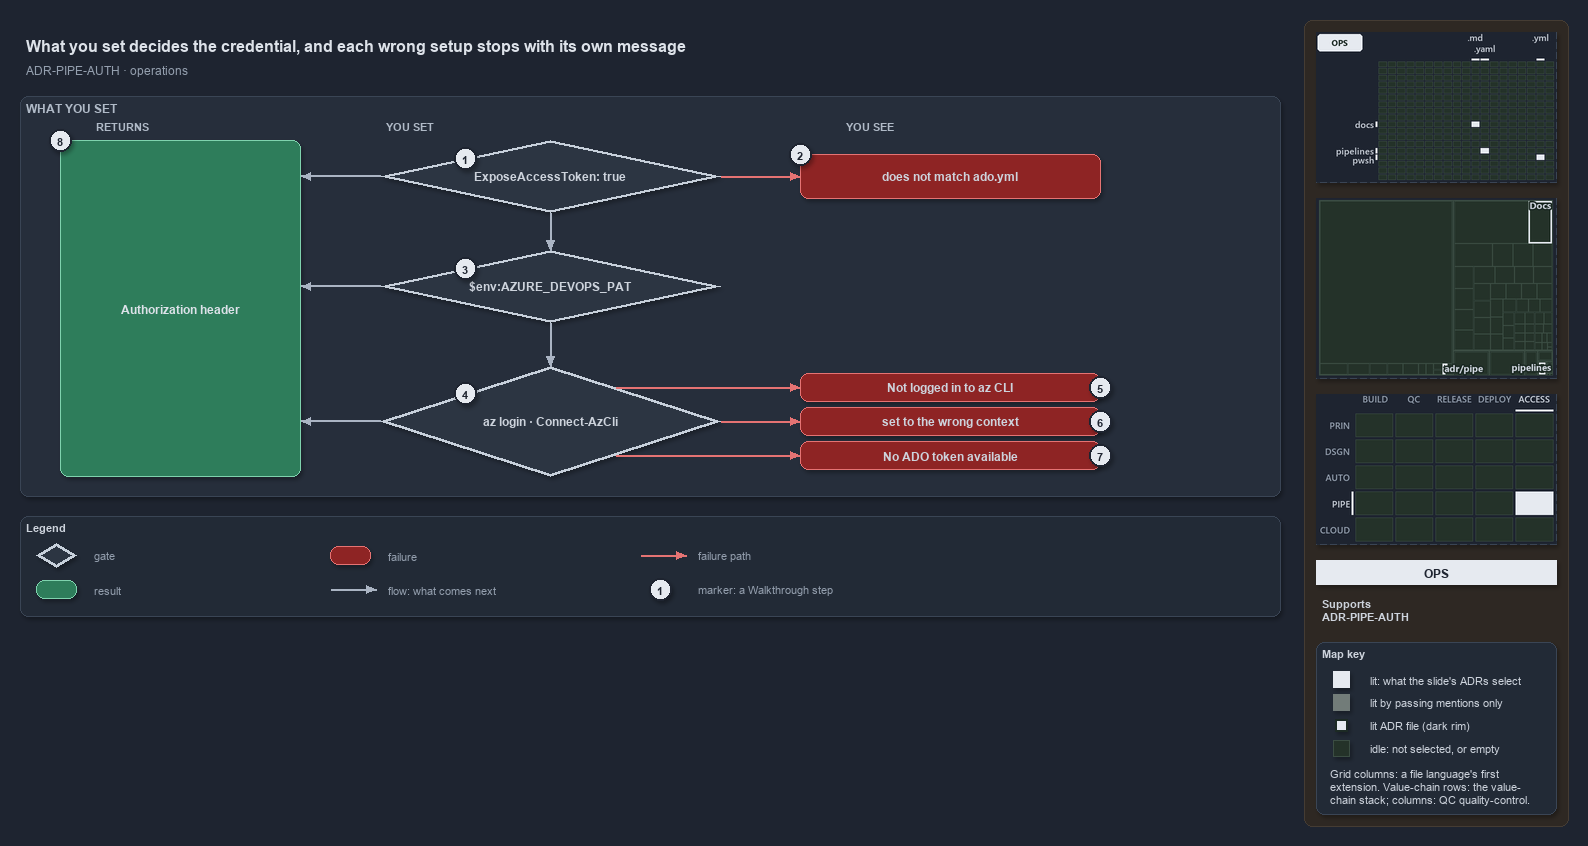

The diagram above was exported from draw.io. Its source (the exported page's mxGraphModel, read from the mxfile embedded in the PNG):
<mxGraphModel dx="1024" dy="768" grid="0" gridSize="10" guides="1" tooltips="1" connect="1" arrows="1" fold="1" page="1" pageScale="1" pageWidth="1572" pageHeight="620" background="#1E2430" math="0" shadow="1">
  <root>
    <mxCell id="0" />
    <mxCell id="1" parent="0" />
    <mxCell id="sidebar-bg" value="" style="rounded=1;arcSize=2;html=1;fillColor=#2E2823;strokeColor=#453C33;shadow=0;" vertex="1" parent="1">
      <mxGeometry x="1304" y="4" width="264" height="806" as="geometry" />
    </mxCell>
    <mxCell id="title" value="What you set decides the credential, and each wrong setup stops with its own message" style="text;html=1;align=left;verticalAlign=middle;fontSize=16;fontStyle=1;fontColor=#DDE2E9;" vertex="1" parent="1">
      <mxGeometry x="20" y="14" width="1260" height="30" as="geometry" />
    </mxCell>
    <mxCell id="subtitle" value="ADR-PIPE-AUTH &amp;#183; operations" style="text;html=1;align=left;verticalAlign=middle;fontSize=12;fontColor=#949FAE;" vertex="1" parent="1">
      <mxGeometry x="20" y="44" width="1240" height="20" as="geometry" />
    </mxCell>
    <mxCell id="band" value="WHAT YOU SET" style="rounded=1;html=1;arcSize=3;fillColor=#262E3B;strokeColor=#3A4555;verticalAlign=top;align=left;spacingLeft=8;fontStyle=1;fontSize=12;fontColor=#B0BAC7;" vertex="1" parent="1">
      <mxGeometry x="20" y="80" width="1260" height="400" as="geometry" />
    </mxCell>
    <mxCell id="col-result" value="RETURNS" style="text;html=1;align=left;verticalAlign=middle;fontSize=11;fontStyle=1;fontColor=#B0BAC7;" vertex="1" parent="1">
      <mxGeometry x="90" y="100" width="120" height="18" as="geometry" />
    </mxCell>
    <mxCell id="col-set" value="YOU SET" style="text;html=1;align=left;verticalAlign=middle;fontSize=11;fontStyle=1;fontColor=#B0BAC7;" vertex="1" parent="1">
      <mxGeometry x="380" y="100" width="120" height="18" as="geometry" />
    </mxCell>
    <mxCell id="col-see" value="YOU SEE" style="text;html=1;align=left;verticalAlign=middle;fontSize=11;fontStyle=1;fontColor=#B0BAC7;" vertex="1" parent="1">
      <mxGeometry x="840" y="100" width="120" height="18" as="geometry" />
    </mxCell>
    <mxCell id="g-expose" value="&lt;b&gt;ExposeAccessToken: true&lt;/b&gt;" style="rhombus;whiteSpace=wrap;html=1;fillColor=#2C3542;strokeColor=#C7D0DB;strokeWidth=3;fontSize=12;fontColor=#CDD3DC;" vertex="1" parent="1">
      <mxGeometry x="380" y="124" width="340" height="72" as="geometry" />
    </mxCell>
    <mxCell id="mark-1" value="1" style="ellipse;html=1;fillColor=#E6EAF0;strokeColor=#1E2430;strokeWidth=2;fontColor=#1E2430;fontStyle=1;fontSize=11;" vertex="1" parent="1">
      <mxGeometry x="454.0" y="131.0" width="22" height="22" as="geometry" />
    </mxCell>
    <mxCell id="g-pat" value="&lt;b&gt;$env:AZURE_DEVOPS_PAT&lt;/b&gt;" style="rhombus;whiteSpace=wrap;html=1;fillColor=#2C3542;strokeColor=#C7D0DB;strokeWidth=3;fontSize=12;fontColor=#CDD3DC;" vertex="1" parent="1">
      <mxGeometry x="380" y="234" width="340" height="72" as="geometry" />
    </mxCell>
    <mxCell id="mark-3" value="3" style="ellipse;html=1;fillColor=#E6EAF0;strokeColor=#1E2430;strokeWidth=2;fontColor=#1E2430;fontStyle=1;fontSize=11;" vertex="1" parent="1">
      <mxGeometry x="454.0" y="241.0" width="22" height="22" as="geometry" />
    </mxCell>
    <mxCell id="g-azlogin" value="&lt;b&gt;az login &amp;#183; Connect-AzCli&lt;/b&gt;" style="rhombus;whiteSpace=wrap;html=1;fillColor=#2C3542;strokeColor=#C7D0DB;strokeWidth=3;fontSize=12;fontColor=#CDD3DC;" vertex="1" parent="1">
      <mxGeometry x="380" y="350" width="340" height="110" as="geometry" />
    </mxCell>
    <mxCell id="mark-4" value="4" style="ellipse;html=1;fillColor=#E6EAF0;strokeColor=#1E2430;strokeWidth=2;fontColor=#1E2430;fontStyle=1;fontSize=11;" vertex="1" parent="1">
      <mxGeometry x="454.0" y="366.5" width="22" height="22" as="geometry" />
    </mxCell>
    <mxCell id="p-e-expose-pat-a" value="" style="text;html=1;strokeColor=none;fillColor=none;" vertex="1" parent="1">
      <mxGeometry x="550" y="196" width="1" height="1" as="geometry" />
    </mxCell>
    <mxCell id="p-e-expose-pat-b" value="" style="text;html=1;strokeColor=none;fillColor=none;" vertex="1" parent="1">
      <mxGeometry x="550" y="234" width="1" height="1" as="geometry" />
    </mxCell>
    <mxCell id="e-expose-pat" value="" style="edgeStyle=orthogonalEdgeStyle;rounded=1;html=1;fontSize=10;endArrow=block;strokeColor=#AAB4C3;fontColor=#CDD3DC;shadow=0;" edge="1" parent="1" source="p-e-expose-pat-a" target="p-e-expose-pat-b">
      <mxGeometry relative="1" as="geometry" />
    </mxCell>
    <mxCell id="p-e-pat-azlogin-a" value="" style="text;html=1;strokeColor=none;fillColor=none;" vertex="1" parent="1">
      <mxGeometry x="550" y="306" width="1" height="1" as="geometry" />
    </mxCell>
    <mxCell id="p-e-pat-azlogin-b" value="" style="text;html=1;strokeColor=none;fillColor=none;" vertex="1" parent="1">
      <mxGeometry x="550" y="350" width="1" height="1" as="geometry" />
    </mxCell>
    <mxCell id="e-pat-azlogin" value="" style="edgeStyle=orthogonalEdgeStyle;rounded=1;html=1;fontSize=10;endArrow=block;strokeColor=#AAB4C3;fontColor=#CDD3DC;shadow=0;" edge="1" parent="1" source="p-e-pat-azlogin-a" target="p-e-pat-azlogin-b">
      <mxGeometry relative="1" as="geometry" />
    </mxCell>
    <mxCell id="r-header" value="&lt;b&gt;Authorization header&lt;/b&gt;" style="rounded=1;whiteSpace=wrap;html=1;arcSize=20;fillColor=#2E7D5B;strokeColor=#7FD3AE;fontColor=#DDE2E9;fontSize=12;" vertex="1" parent="1">
      <mxGeometry x="60" y="124" width="240" height="336" as="geometry" />
    </mxCell>
    <mxCell id="mark-8" value="8" style="ellipse;html=1;fillColor=#E6EAF0;strokeColor=#1E2430;strokeWidth=2;fontColor=#1E2430;fontStyle=1;fontSize=11;" vertex="1" parent="1">
      <mxGeometry x="49" y="113" width="22" height="22" as="geometry" />
    </mxCell>
    <mxCell id="p-e-g-expose-header-a" value="" style="text;html=1;strokeColor=none;fillColor=none;" vertex="1" parent="1">
      <mxGeometry x="380" y="160" width="1" height="1" as="geometry" />
    </mxCell>
    <mxCell id="p-e-g-expose-header-b" value="" style="text;html=1;strokeColor=none;fillColor=none;" vertex="1" parent="1">
      <mxGeometry x="300" y="160" width="1" height="1" as="geometry" />
    </mxCell>
    <mxCell id="e-g-expose-header" value="" style="edgeStyle=orthogonalEdgeStyle;rounded=1;html=1;fontSize=10;endArrow=block;strokeColor=#AAB4C3;fontColor=#CDD3DC;shadow=0;" edge="1" parent="1" source="p-e-g-expose-header-a" target="p-e-g-expose-header-b">
      <mxGeometry relative="1" as="geometry" />
    </mxCell>
    <mxCell id="p-e-g-pat-header-a" value="" style="text;html=1;strokeColor=none;fillColor=none;" vertex="1" parent="1">
      <mxGeometry x="380" y="270" width="1" height="1" as="geometry" />
    </mxCell>
    <mxCell id="p-e-g-pat-header-b" value="" style="text;html=1;strokeColor=none;fillColor=none;" vertex="1" parent="1">
      <mxGeometry x="300" y="270" width="1" height="1" as="geometry" />
    </mxCell>
    <mxCell id="e-g-pat-header" value="" style="edgeStyle=orthogonalEdgeStyle;rounded=1;html=1;fontSize=10;endArrow=block;strokeColor=#AAB4C3;fontColor=#CDD3DC;shadow=0;" edge="1" parent="1" source="p-e-g-pat-header-a" target="p-e-g-pat-header-b">
      <mxGeometry relative="1" as="geometry" />
    </mxCell>
    <mxCell id="p-e-g-azlogin-header-a" value="" style="text;html=1;strokeColor=none;fillColor=none;" vertex="1" parent="1">
      <mxGeometry x="380" y="405" width="1" height="1" as="geometry" />
    </mxCell>
    <mxCell id="p-e-g-azlogin-header-b" value="" style="text;html=1;strokeColor=none;fillColor=none;" vertex="1" parent="1">
      <mxGeometry x="300" y="405" width="1" height="1" as="geometry" />
    </mxCell>
    <mxCell id="e-g-azlogin-header" value="" style="edgeStyle=orthogonalEdgeStyle;rounded=1;html=1;fontSize=10;endArrow=block;strokeColor=#AAB4C3;fontColor=#CDD3DC;shadow=0;" edge="1" parent="1" source="p-e-g-azlogin-header-a" target="p-e-g-azlogin-header-b">
      <mxGeometry relative="1" as="geometry" />
    </mxCell>
    <mxCell id="f-collection" value="&lt;b&gt;does not match ado.yml&lt;/b&gt;" style="rounded=1;whiteSpace=wrap;html=1;arcSize=20;fillColor=#8E2424;strokeColor=#E57373;fontSize=12;" vertex="1" parent="1">
      <mxGeometry x="800" y="138" width="300" height="44" as="geometry" />
    </mxCell>
    <mxCell id="p-e-expose-collection-a" value="" style="text;html=1;strokeColor=none;fillColor=none;" vertex="1" parent="1">
      <mxGeometry x="720" y="160" width="1" height="1" as="geometry" />
    </mxCell>
    <mxCell id="p-e-expose-collection-b" value="" style="text;html=1;strokeColor=none;fillColor=none;" vertex="1" parent="1">
      <mxGeometry x="800" y="160" width="1" height="1" as="geometry" />
    </mxCell>
    <mxCell id="e-expose-collection" value="" style="edgeStyle=orthogonalEdgeStyle;rounded=1;html=1;fontSize=10;endArrow=block;strokeColor=#E57373;fontColor=#CDD3DC;shadow=0;" edge="1" parent="1" source="p-e-expose-collection-a" target="p-e-expose-collection-b">
      <mxGeometry relative="1" as="geometry" />
    </mxCell>
    <mxCell id="mark-2" value="2" style="ellipse;html=1;fillColor=#E6EAF0;strokeColor=#1E2430;strokeWidth=2;fontColor=#1E2430;fontStyle=1;fontSize=11;" vertex="1" parent="1">
      <mxGeometry x="789" y="127" width="22" height="22" as="geometry" />
    </mxCell>
    <mxCell id="f-notloggedin" value="&lt;b&gt;Not logged in to az CLI&lt;/b&gt;" style="rounded=1;whiteSpace=wrap;html=1;arcSize=20;fillColor=#8E2424;strokeColor=#E57373;fontSize=12;" vertex="1" parent="1">
      <mxGeometry x="800" y="357" width="300" height="28" as="geometry" />
    </mxCell>
    <mxCell id="p-e-azlogin-f-notloggedin-a" value="" style="text;html=1;strokeColor=none;fillColor=none;" vertex="1" parent="1">
      <mxGeometry x="615" y="371" width="1" height="1" as="geometry" />
    </mxCell>
    <mxCell id="p-e-azlogin-f-notloggedin-b" value="" style="text;html=1;strokeColor=none;fillColor=none;" vertex="1" parent="1">
      <mxGeometry x="800" y="371" width="1" height="1" as="geometry" />
    </mxCell>
    <mxCell id="e-azlogin-f-notloggedin" value="" style="edgeStyle=orthogonalEdgeStyle;rounded=1;html=1;fontSize=10;endArrow=block;strokeColor=#E57373;fontColor=#CDD3DC;shadow=0;" edge="1" parent="1" source="p-e-azlogin-f-notloggedin-a" target="p-e-azlogin-f-notloggedin-b">
      <mxGeometry relative="1" as="geometry" />
    </mxCell>
    <mxCell id="mark-5" value="5" style="ellipse;html=1;fillColor=#E6EAF0;strokeColor=#1E2430;strokeWidth=2;fontColor=#1E2430;fontStyle=1;fontSize=11;" vertex="1" parent="1">
      <mxGeometry x="1089" y="360" width="22" height="22" as="geometry" />
    </mxCell>
    <mxCell id="f-wrongcontext" value="&lt;b&gt;set to the wrong context&lt;/b&gt;" style="rounded=1;whiteSpace=wrap;html=1;arcSize=20;fillColor=#8E2424;strokeColor=#E57373;fontSize=12;" vertex="1" parent="1">
      <mxGeometry x="800" y="391" width="300" height="28" as="geometry" />
    </mxCell>
    <mxCell id="p-e-azlogin-f-wrongcontext-a" value="" style="text;html=1;strokeColor=none;fillColor=none;" vertex="1" parent="1">
      <mxGeometry x="720" y="405" width="1" height="1" as="geometry" />
    </mxCell>
    <mxCell id="p-e-azlogin-f-wrongcontext-b" value="" style="text;html=1;strokeColor=none;fillColor=none;" vertex="1" parent="1">
      <mxGeometry x="800" y="405" width="1" height="1" as="geometry" />
    </mxCell>
    <mxCell id="e-azlogin-f-wrongcontext" value="" style="edgeStyle=orthogonalEdgeStyle;rounded=1;html=1;fontSize=10;endArrow=block;strokeColor=#E57373;fontColor=#CDD3DC;shadow=0;" edge="1" parent="1" source="p-e-azlogin-f-wrongcontext-a" target="p-e-azlogin-f-wrongcontext-b">
      <mxGeometry relative="1" as="geometry" />
    </mxCell>
    <mxCell id="mark-6" value="6" style="ellipse;html=1;fillColor=#E6EAF0;strokeColor=#1E2430;strokeWidth=2;fontColor=#1E2430;fontStyle=1;fontSize=11;" vertex="1" parent="1">
      <mxGeometry x="1089" y="394" width="22" height="22" as="geometry" />
    </mxCell>
    <mxCell id="f-notoken" value="&lt;b&gt;No ADO token available&lt;/b&gt;" style="rounded=1;whiteSpace=wrap;html=1;arcSize=20;fillColor=#8E2424;strokeColor=#E57373;fontSize=12;" vertex="1" parent="1">
      <mxGeometry x="800" y="425" width="300" height="28" as="geometry" />
    </mxCell>
    <mxCell id="p-e-azlogin-f-notoken-a" value="" style="text;html=1;strokeColor=none;fillColor=none;" vertex="1" parent="1">
      <mxGeometry x="615" y="439" width="1" height="1" as="geometry" />
    </mxCell>
    <mxCell id="p-e-azlogin-f-notoken-b" value="" style="text;html=1;strokeColor=none;fillColor=none;" vertex="1" parent="1">
      <mxGeometry x="800" y="439" width="1" height="1" as="geometry" />
    </mxCell>
    <mxCell id="e-azlogin-f-notoken" value="" style="edgeStyle=orthogonalEdgeStyle;rounded=1;html=1;fontSize=10;endArrow=block;strokeColor=#E57373;fontColor=#CDD3DC;shadow=0;" edge="1" parent="1" source="p-e-azlogin-f-notoken-a" target="p-e-azlogin-f-notoken-b">
      <mxGeometry relative="1" as="geometry" />
    </mxCell>
    <mxCell id="mark-7" value="7" style="ellipse;html=1;fillColor=#E6EAF0;strokeColor=#1E2430;strokeWidth=2;fontColor=#1E2430;fontStyle=1;fontSize=11;" vertex="1" parent="1">
      <mxGeometry x="1089" y="428" width="22" height="22" as="geometry" />
    </mxCell>
    <mxCell id="legend" value="&lt;b&gt;Legend&lt;/b&gt;" style="rounded=1;whiteSpace=wrap;html=1;arcSize=6;fillColor=#222A36;strokeColor=#3A4555;align=left;verticalAlign=top;spacing=8;fontSize=11;fontColor=#CDD3DC;" vertex="1" parent="1">
      <mxGeometry x="20" y="500" width="1260" height="100" as="geometry" />
    </mxCell>
    <mxCell id="legend-0" value="" style="rhombus;whiteSpace=wrap;html=1;fillColor=#2C3542;strokeColor=#C7D0DB;strokeWidth=3;fontColor=#CDD3DC;" vertex="1" parent="1">
      <mxGeometry x="36.0" y="527.0" width="40" height="24" as="geometry" />
    </mxCell>
    <mxCell id="legend-0-text" value="gate" style="text;html=1;align=left;verticalAlign=middle;fontSize=11;fontColor=#949FAE;" vertex="1" parent="1">
      <mxGeometry x="88" y="529" width="240" height="20" as="geometry" />
    </mxCell>
    <mxCell id="legend-1" value="" style="rounded=1;whiteSpace=wrap;html=1;arcSize=20;fillColor=#2E7D5B;strokeColor=#7FD3AE;" vertex="1" parent="1">
      <mxGeometry x="36.0" y="564.0" width="40" height="18" as="geometry" />
    </mxCell>
    <mxCell id="legend-1-text" value="result" style="text;html=1;align=left;verticalAlign=middle;fontSize=11;fontColor=#949FAE;" vertex="1" parent="1">
      <mxGeometry x="88" y="563" width="240" height="20" as="geometry" />
    </mxCell>
    <mxCell id="legend-2" value="" style="rounded=1;whiteSpace=wrap;html=1;arcSize=20;fillColor=#8E2424;strokeColor=#E57373;" vertex="1" parent="1">
      <mxGeometry x="330.0" y="530.0" width="40" height="18" as="geometry" />
    </mxCell>
    <mxCell id="legend-2-text" value="failure" style="text;html=1;align=left;verticalAlign=middle;fontSize=11;fontColor=#949FAE;" vertex="1" parent="1">
      <mxGeometry x="382" y="529" width="240" height="20" as="geometry" />
    </mxCell>
    <mxCell id="legend-3-a" value="" style="text;html=1;strokeColor=none;fillColor=none;" vertex="1" parent="1">
      <mxGeometry x="330" y="573" width="1" height="1" as="geometry" />
    </mxCell>
    <mxCell id="legend-3-b" value="" style="text;html=1;strokeColor=none;fillColor=none;" vertex="1" parent="1">
      <mxGeometry x="376" y="573" width="1" height="1" as="geometry" />
    </mxCell>
    <mxCell id="legend-3" value="" style="edgeStyle=orthogonalEdgeStyle;rounded=1;html=1;fontSize=10;endArrow=block;strokeColor=#AAB4C3;fontColor=#CDD3DC;shadow=0;" edge="1" parent="1" source="legend-3-a" target="legend-3-b">
      <mxGeometry relative="1" as="geometry" />
    </mxCell>
    <mxCell id="legend-3-text" value="flow: what comes next" style="text;html=1;align=left;verticalAlign=middle;fontSize=11;fontColor=#949FAE;" vertex="1" parent="1">
      <mxGeometry x="382" y="563" width="240" height="20" as="geometry" />
    </mxCell>
    <mxCell id="legend-4-a" value="" style="text;html=1;strokeColor=none;fillColor=none;" vertex="1" parent="1">
      <mxGeometry x="640" y="539" width="1" height="1" as="geometry" />
    </mxCell>
    <mxCell id="legend-4-b" value="" style="text;html=1;strokeColor=none;fillColor=none;" vertex="1" parent="1">
      <mxGeometry x="686" y="539" width="1" height="1" as="geometry" />
    </mxCell>
    <mxCell id="legend-4" value="" style="edgeStyle=orthogonalEdgeStyle;rounded=1;html=1;fontSize=10;endArrow=block;strokeColor=#E57373;fontColor=#CDD3DC;shadow=0;" edge="1" parent="1" source="legend-4-a" target="legend-4-b">
      <mxGeometry relative="1" as="geometry" />
    </mxCell>
    <mxCell id="legend-4-text" value="failure path" style="text;html=1;align=left;verticalAlign=middle;fontSize=11;fontColor=#949FAE;" vertex="1" parent="1">
      <mxGeometry x="692" y="529" width="240" height="20" as="geometry" />
    </mxCell>
    <mxCell id="legend-5" value="1" style="ellipse;html=1;fillColor=#E6EAF0;strokeColor=#1E2430;strokeWidth=2;fontColor=#1E2430;fontStyle=1;fontSize=11;" vertex="1" parent="1">
      <mxGeometry x="649" y="562" width="22" height="22" as="geometry" />
    </mxCell>
    <mxCell id="legend-5-text" value="marker: a Walkthrough step" style="text;html=1;align=left;verticalAlign=middle;fontSize=11;fontColor=#949FAE;" vertex="1" parent="1">
      <mxGeometry x="692" y="563" width="240" height="20" as="geometry" />
    </mxCell>
    <mxCell id="minimap-grid" value="" style="shape=image;html=1;imageAspect=0;aspect=fixed;verticalLabelPosition=bottom;strokeColor=#3A4555;dashed=1;fillColor=#222A36;image=data:image/png,(base64 omitted: 8452 chars);" vertex="1" parent="1">
      <mxGeometry x="1316" y="16" width="240" height="150" as="geometry" />
    </mxCell>
    <mxCell id="minimap-tree" value="" style="shape=image;html=1;imageAspect=0;aspect=fixed;verticalLabelPosition=bottom;strokeColor=#3A4555;dashed=1;fillColor=#222A36;image=data:image/png,(base64 omitted: 9116 chars);" vertex="1" parent="1">
      <mxGeometry x="1316" y="182" width="240" height="180" as="geometry" />
    </mxCell>
    <mxCell id="minimap-chain" value="" style="shape=image;html=1;imageAspect=0;aspect=fixed;verticalLabelPosition=bottom;strokeColor=#3A4555;dashed=1;fillColor=#222A36;image=data:image/png,(base64 omitted: 13108 chars);" vertex="1" parent="1">
      <mxGeometry x="1316" y="378" width="240" height="150" as="geometry" />
    </mxCell>
    <mxCell id="lens-badge" value="OPS" style="rounded=0;whiteSpace=wrap;html=1;align=center;verticalAlign=middle;fontSize=12;fontStyle=1;fontColor=#1E2430;fillColor=#E6EAF0;strokeColor=none;" vertex="1" parent="1">
      <mxGeometry x="1316" y="544" width="240" height="24" as="geometry" />
    </mxCell>
    <mxCell id="supports" value="&lt;b&gt;Supports&lt;/b&gt;&lt;br&gt;ADR-PIPE-AUTH" style="text;html=1;whiteSpace=wrap;align=left;verticalAlign=top;fontSize=11;fontColor=#CDD3DC;" vertex="1" parent="1">
      <mxGeometry x="1316" y="576" width="240" height="38" as="geometry" />
    </mxCell>
    <mxCell id="mapkey" value="&lt;b&gt;Map key&lt;/b&gt;" style="rounded=1;arcSize=6;whiteSpace=wrap;html=1;align=left;verticalAlign=top;fontSize=11;fontColor=#CDD3DC;fillColor=#222A36;strokeColor=#3A4555;spacingLeft=8;spacingTop=2;" vertex="1" parent="1">
      <mxGeometry x="1316" y="626" width="240" height="172" as="geometry" />
    </mxCell>
    <mxCell id="mapkey-lit" value="" style="rounded=0;html=1;fillColor=#E6EAF0;strokeColor=#E6EAF0;" vertex="1" parent="1">
      <mxGeometry x="1333.0" y="655.0" width="16" height="16" as="geometry" />
    </mxCell>
    <mxCell id="mapkey-lit-text" value="lit: what the slide's ADRs select" style="text;html=1;align=left;verticalAlign=middle;fontSize=11;fontColor=#CDD3DC;" vertex="1" parent="1">
      <mxGeometry x="1364" y="653" width="184" height="20" as="geometry" />
    </mxCell>
    <mxCell id="mapkey-touched" value="" style="rounded=0;html=1;fillColor=#727C79;strokeColor=#727C79;" vertex="1" parent="1">
      <mxGeometry x="1333.0" y="678.0" width="16" height="16" as="geometry" />
    </mxCell>
    <mxCell id="mapkey-touched-text" value="lit by passing mentions only" style="text;html=1;align=left;verticalAlign=middle;fontSize=11;fontColor=#CDD3DC;" vertex="1" parent="1">
      <mxGeometry x="1364" y="676" width="184" height="20" as="geometry" />
    </mxCell>
    <mxCell id="mapkey-adr" value="" style="rounded=0;html=1;fillColor=#E6EAF0;strokeColor=#1C2A24;strokeWidth=2;" vertex="1" parent="1">
      <mxGeometry x="1335.0" y="703.0" width="12" height="12" as="geometry" />
    </mxCell>
    <mxCell id="mapkey-adr-text" value="lit ADR file (dark rim)" style="text;html=1;align=left;verticalAlign=middle;fontSize=11;fontColor=#CDD3DC;" vertex="1" parent="1">
      <mxGeometry x="1364" y="699" width="184" height="20" as="geometry" />
    </mxCell>
    <mxCell id="mapkey-idle" value="" style="rounded=0;html=1;fillColor=#243229;strokeColor=#3B4D43;" vertex="1" parent="1">
      <mxGeometry x="1333.0" y="724.0" width="16" height="16" as="geometry" />
    </mxCell>
    <mxCell id="mapkey-idle-text" value="idle: not selected, or empty" style="text;html=1;align=left;verticalAlign=middle;fontSize=11;fontColor=#CDD3DC;" vertex="1" parent="1">
      <mxGeometry x="1364" y="722" width="184" height="20" as="geometry" />
    </mxCell>
    <mxCell id="mapkey-codes" value="Grid columns: a file language's first&lt;br&gt;extension. Value-chain rows: the value-&lt;br&gt;chain stack; columns: QC quality-control." style="text;html=1;align=left;verticalAlign=top;whiteSpace=wrap;fontSize=11;fontColor=#CDD3DC;" vertex="1" parent="1">
      <mxGeometry x="1324" y="746" width="224" height="46" as="geometry" />
    </mxCell>
  </root>
</mxGraphModel>